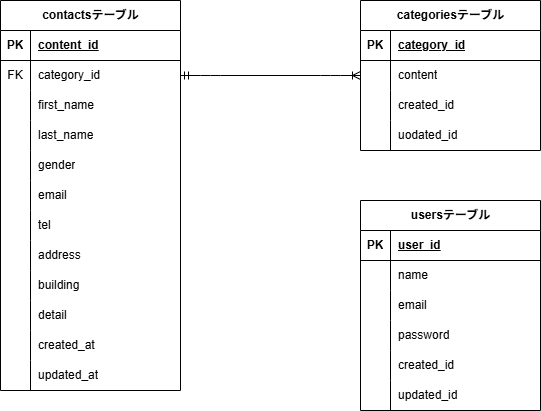

The diagram above was exported from draw.io. Its source (the exported page's mxGraphModel, read from the mxfile embedded in the PNG):
<mxGraphModel dx="740" dy="563" grid="1" gridSize="10" guides="1" tooltips="1" connect="1" arrows="1" fold="1" page="1" pageScale="1" pageWidth="827" pageHeight="1169" math="0" shadow="0">
  <root>
    <mxCell id="0" />
    <mxCell id="1" parent="0" />
    <mxCell id="2" value="categoriesテーブル" style="shape=table;startSize=30;container=1;collapsible=1;childLayout=tableLayout;fixedRows=1;rowLines=0;fontStyle=1;align=center;resizeLast=1;html=1;" parent="1" vertex="1">
      <mxGeometry x="480" y="80" width="180" height="150" as="geometry" />
    </mxCell>
    <mxCell id="3" value="" style="shape=tableRow;horizontal=0;startSize=0;swimlaneHead=0;swimlaneBody=0;fillColor=none;collapsible=0;dropTarget=0;points=[[0,0.5],[1,0.5]];portConstraint=eastwest;top=0;left=0;right=0;bottom=1;" parent="2" vertex="1">
      <mxGeometry y="30" width="180" height="30" as="geometry" />
    </mxCell>
    <mxCell id="4" value="PK" style="shape=partialRectangle;connectable=0;fillColor=none;top=0;left=0;bottom=0;right=0;fontStyle=1;overflow=hidden;whiteSpace=wrap;html=1;" parent="3" vertex="1">
      <mxGeometry width="30" height="30" as="geometry">
        <mxRectangle width="30" height="30" as="alternateBounds" />
      </mxGeometry>
    </mxCell>
    <mxCell id="5" value="category_id" style="shape=partialRectangle;connectable=0;fillColor=none;top=0;left=0;bottom=0;right=0;align=left;spacingLeft=6;fontStyle=5;overflow=hidden;whiteSpace=wrap;html=1;" parent="3" vertex="1">
      <mxGeometry x="30" width="150" height="30" as="geometry">
        <mxRectangle width="150" height="30" as="alternateBounds" />
      </mxGeometry>
    </mxCell>
    <mxCell id="6" value="" style="shape=tableRow;horizontal=0;startSize=0;swimlaneHead=0;swimlaneBody=0;fillColor=none;collapsible=0;dropTarget=0;points=[[0,0.5],[1,0.5]];portConstraint=eastwest;top=0;left=0;right=0;bottom=0;" parent="2" vertex="1">
      <mxGeometry y="60" width="180" height="30" as="geometry" />
    </mxCell>
    <mxCell id="7" value="" style="shape=partialRectangle;connectable=0;fillColor=none;top=0;left=0;bottom=0;right=0;editable=1;overflow=hidden;whiteSpace=wrap;html=1;" parent="6" vertex="1">
      <mxGeometry width="30" height="30" as="geometry">
        <mxRectangle width="30" height="30" as="alternateBounds" />
      </mxGeometry>
    </mxCell>
    <mxCell id="8" value="content" style="shape=partialRectangle;connectable=0;fillColor=none;top=0;left=0;bottom=0;right=0;align=left;spacingLeft=6;overflow=hidden;whiteSpace=wrap;html=1;" parent="6" vertex="1">
      <mxGeometry x="30" width="150" height="30" as="geometry">
        <mxRectangle width="150" height="30" as="alternateBounds" />
      </mxGeometry>
    </mxCell>
    <mxCell id="9" value="" style="shape=tableRow;horizontal=0;startSize=0;swimlaneHead=0;swimlaneBody=0;fillColor=none;collapsible=0;dropTarget=0;points=[[0,0.5],[1,0.5]];portConstraint=eastwest;top=0;left=0;right=0;bottom=0;" parent="2" vertex="1">
      <mxGeometry y="90" width="180" height="30" as="geometry" />
    </mxCell>
    <mxCell id="10" value="" style="shape=partialRectangle;connectable=0;fillColor=none;top=0;left=0;bottom=0;right=0;editable=1;overflow=hidden;whiteSpace=wrap;html=1;" parent="9" vertex="1">
      <mxGeometry width="30" height="30" as="geometry">
        <mxRectangle width="30" height="30" as="alternateBounds" />
      </mxGeometry>
    </mxCell>
    <mxCell id="11" value="created_id" style="shape=partialRectangle;connectable=0;fillColor=none;top=0;left=0;bottom=0;right=0;align=left;spacingLeft=6;overflow=hidden;whiteSpace=wrap;html=1;" parent="9" vertex="1">
      <mxGeometry x="30" width="150" height="30" as="geometry">
        <mxRectangle width="150" height="30" as="alternateBounds" />
      </mxGeometry>
    </mxCell>
    <mxCell id="12" value="" style="shape=tableRow;horizontal=0;startSize=0;swimlaneHead=0;swimlaneBody=0;fillColor=none;collapsible=0;dropTarget=0;points=[[0,0.5],[1,0.5]];portConstraint=eastwest;top=0;left=0;right=0;bottom=0;" parent="2" vertex="1">
      <mxGeometry y="120" width="180" height="30" as="geometry" />
    </mxCell>
    <mxCell id="13" value="" style="shape=partialRectangle;connectable=0;fillColor=none;top=0;left=0;bottom=0;right=0;editable=1;overflow=hidden;whiteSpace=wrap;html=1;" parent="12" vertex="1">
      <mxGeometry width="30" height="30" as="geometry">
        <mxRectangle width="30" height="30" as="alternateBounds" />
      </mxGeometry>
    </mxCell>
    <mxCell id="14" value="uodated_id" style="shape=partialRectangle;connectable=0;fillColor=none;top=0;left=0;bottom=0;right=0;align=left;spacingLeft=6;overflow=hidden;whiteSpace=wrap;html=1;" parent="12" vertex="1">
      <mxGeometry x="30" width="150" height="30" as="geometry">
        <mxRectangle width="150" height="30" as="alternateBounds" />
      </mxGeometry>
    </mxCell>
    <mxCell id="15" value="usersテーブル" style="shape=table;startSize=30;container=1;collapsible=1;childLayout=tableLayout;fixedRows=1;rowLines=0;fontStyle=1;align=center;resizeLast=1;html=1;" parent="1" vertex="1">
      <mxGeometry x="480" y="280" width="180" height="210" as="geometry" />
    </mxCell>
    <mxCell id="16" value="" style="shape=tableRow;horizontal=0;startSize=0;swimlaneHead=0;swimlaneBody=0;fillColor=none;collapsible=0;dropTarget=0;points=[[0,0.5],[1,0.5]];portConstraint=eastwest;top=0;left=0;right=0;bottom=1;" parent="15" vertex="1">
      <mxGeometry y="30" width="180" height="30" as="geometry" />
    </mxCell>
    <mxCell id="17" value="PK" style="shape=partialRectangle;connectable=0;fillColor=none;top=0;left=0;bottom=0;right=0;fontStyle=1;overflow=hidden;whiteSpace=wrap;html=1;" parent="16" vertex="1">
      <mxGeometry width="30" height="30" as="geometry">
        <mxRectangle width="30" height="30" as="alternateBounds" />
      </mxGeometry>
    </mxCell>
    <mxCell id="18" value="user_id" style="shape=partialRectangle;connectable=0;fillColor=none;top=0;left=0;bottom=0;right=0;align=left;spacingLeft=6;fontStyle=5;overflow=hidden;whiteSpace=wrap;html=1;" parent="16" vertex="1">
      <mxGeometry x="30" width="150" height="30" as="geometry">
        <mxRectangle width="150" height="30" as="alternateBounds" />
      </mxGeometry>
    </mxCell>
    <mxCell id="19" value="" style="shape=tableRow;horizontal=0;startSize=0;swimlaneHead=0;swimlaneBody=0;fillColor=none;collapsible=0;dropTarget=0;points=[[0,0.5],[1,0.5]];portConstraint=eastwest;top=0;left=0;right=0;bottom=0;" parent="15" vertex="1">
      <mxGeometry y="60" width="180" height="30" as="geometry" />
    </mxCell>
    <mxCell id="20" value="" style="shape=partialRectangle;connectable=0;fillColor=none;top=0;left=0;bottom=0;right=0;editable=1;overflow=hidden;whiteSpace=wrap;html=1;" parent="19" vertex="1">
      <mxGeometry width="30" height="30" as="geometry">
        <mxRectangle width="30" height="30" as="alternateBounds" />
      </mxGeometry>
    </mxCell>
    <mxCell id="21" value="name" style="shape=partialRectangle;connectable=0;fillColor=none;top=0;left=0;bottom=0;right=0;align=left;spacingLeft=6;overflow=hidden;whiteSpace=wrap;html=1;" parent="19" vertex="1">
      <mxGeometry x="30" width="150" height="30" as="geometry">
        <mxRectangle width="150" height="30" as="alternateBounds" />
      </mxGeometry>
    </mxCell>
    <mxCell id="22" value="" style="shape=tableRow;horizontal=0;startSize=0;swimlaneHead=0;swimlaneBody=0;fillColor=none;collapsible=0;dropTarget=0;points=[[0,0.5],[1,0.5]];portConstraint=eastwest;top=0;left=0;right=0;bottom=0;" parent="15" vertex="1">
      <mxGeometry y="90" width="180" height="30" as="geometry" />
    </mxCell>
    <mxCell id="23" value="" style="shape=partialRectangle;connectable=0;fillColor=none;top=0;left=0;bottom=0;right=0;editable=1;overflow=hidden;whiteSpace=wrap;html=1;" parent="22" vertex="1">
      <mxGeometry width="30" height="30" as="geometry">
        <mxRectangle width="30" height="30" as="alternateBounds" />
      </mxGeometry>
    </mxCell>
    <mxCell id="24" value="email" style="shape=partialRectangle;connectable=0;fillColor=none;top=0;left=0;bottom=0;right=0;align=left;spacingLeft=6;overflow=hidden;whiteSpace=wrap;html=1;" parent="22" vertex="1">
      <mxGeometry x="30" width="150" height="30" as="geometry">
        <mxRectangle width="150" height="30" as="alternateBounds" />
      </mxGeometry>
    </mxCell>
    <mxCell id="25" value="" style="shape=tableRow;horizontal=0;startSize=0;swimlaneHead=0;swimlaneBody=0;fillColor=none;collapsible=0;dropTarget=0;points=[[0,0.5],[1,0.5]];portConstraint=eastwest;top=0;left=0;right=0;bottom=0;" parent="15" vertex="1">
      <mxGeometry y="120" width="180" height="30" as="geometry" />
    </mxCell>
    <mxCell id="26" value="" style="shape=partialRectangle;connectable=0;fillColor=none;top=0;left=0;bottom=0;right=0;editable=1;overflow=hidden;whiteSpace=wrap;html=1;" parent="25" vertex="1">
      <mxGeometry width="30" height="30" as="geometry">
        <mxRectangle width="30" height="30" as="alternateBounds" />
      </mxGeometry>
    </mxCell>
    <mxCell id="27" value="password" style="shape=partialRectangle;connectable=0;fillColor=none;top=0;left=0;bottom=0;right=0;align=left;spacingLeft=6;overflow=hidden;whiteSpace=wrap;html=1;" parent="25" vertex="1">
      <mxGeometry x="30" width="150" height="30" as="geometry">
        <mxRectangle width="150" height="30" as="alternateBounds" />
      </mxGeometry>
    </mxCell>
    <mxCell id="57" value="" style="shape=tableRow;horizontal=0;startSize=0;swimlaneHead=0;swimlaneBody=0;fillColor=none;collapsible=0;dropTarget=0;points=[[0,0.5],[1,0.5]];portConstraint=eastwest;top=0;left=0;right=0;bottom=0;" parent="15" vertex="1">
      <mxGeometry y="150" width="180" height="30" as="geometry" />
    </mxCell>
    <mxCell id="58" value="" style="shape=partialRectangle;connectable=0;fillColor=none;top=0;left=0;bottom=0;right=0;editable=1;overflow=hidden;whiteSpace=wrap;html=1;" parent="57" vertex="1">
      <mxGeometry width="30" height="30" as="geometry">
        <mxRectangle width="30" height="30" as="alternateBounds" />
      </mxGeometry>
    </mxCell>
    <mxCell id="59" value="created_id" style="shape=partialRectangle;connectable=0;fillColor=none;top=0;left=0;bottom=0;right=0;align=left;spacingLeft=6;overflow=hidden;whiteSpace=wrap;html=1;" parent="57" vertex="1">
      <mxGeometry x="30" width="150" height="30" as="geometry">
        <mxRectangle width="150" height="30" as="alternateBounds" />
      </mxGeometry>
    </mxCell>
    <mxCell id="60" value="" style="shape=tableRow;horizontal=0;startSize=0;swimlaneHead=0;swimlaneBody=0;fillColor=none;collapsible=0;dropTarget=0;points=[[0,0.5],[1,0.5]];portConstraint=eastwest;top=0;left=0;right=0;bottom=0;" parent="15" vertex="1">
      <mxGeometry y="180" width="180" height="30" as="geometry" />
    </mxCell>
    <mxCell id="61" value="" style="shape=partialRectangle;connectable=0;fillColor=none;top=0;left=0;bottom=0;right=0;editable=1;overflow=hidden;whiteSpace=wrap;html=1;" parent="60" vertex="1">
      <mxGeometry width="30" height="30" as="geometry">
        <mxRectangle width="30" height="30" as="alternateBounds" />
      </mxGeometry>
    </mxCell>
    <mxCell id="62" value="updated_id" style="shape=partialRectangle;connectable=0;fillColor=none;top=0;left=0;bottom=0;right=0;align=left;spacingLeft=6;overflow=hidden;whiteSpace=wrap;html=1;" parent="60" vertex="1">
      <mxGeometry x="30" width="150" height="30" as="geometry">
        <mxRectangle width="150" height="30" as="alternateBounds" />
      </mxGeometry>
    </mxCell>
    <mxCell id="41" value="contactsテーブル" style="shape=table;startSize=30;container=1;collapsible=1;childLayout=tableLayout;fixedRows=1;rowLines=0;fontStyle=1;align=center;resizeLast=1;html=1;" parent="1" vertex="1">
      <mxGeometry x="120" y="80" width="180" height="390" as="geometry">
        <mxRectangle x="120" y="80" width="130" height="30" as="alternateBounds" />
      </mxGeometry>
    </mxCell>
    <mxCell id="42" value="" style="shape=tableRow;horizontal=0;startSize=0;swimlaneHead=0;swimlaneBody=0;fillColor=none;collapsible=0;dropTarget=0;points=[[0,0.5],[1,0.5]];portConstraint=eastwest;top=0;left=0;right=0;bottom=1;" parent="41" vertex="1">
      <mxGeometry y="30" width="180" height="30" as="geometry" />
    </mxCell>
    <mxCell id="43" value="PK" style="shape=partialRectangle;connectable=0;fillColor=none;top=0;left=0;bottom=0;right=0;fontStyle=1;overflow=hidden;whiteSpace=wrap;html=1;" parent="42" vertex="1">
      <mxGeometry width="30" height="30" as="geometry">
        <mxRectangle width="30" height="30" as="alternateBounds" />
      </mxGeometry>
    </mxCell>
    <mxCell id="44" value="content_id" style="shape=partialRectangle;connectable=0;fillColor=none;top=0;left=0;bottom=0;right=0;align=left;spacingLeft=6;fontStyle=5;overflow=hidden;whiteSpace=wrap;html=1;" parent="42" vertex="1">
      <mxGeometry x="30" width="150" height="30" as="geometry">
        <mxRectangle width="150" height="30" as="alternateBounds" />
      </mxGeometry>
    </mxCell>
    <mxCell id="45" value="" style="shape=tableRow;horizontal=0;startSize=0;swimlaneHead=0;swimlaneBody=0;fillColor=none;collapsible=0;dropTarget=0;points=[[0,0.5],[1,0.5]];portConstraint=eastwest;top=0;left=0;right=0;bottom=0;" parent="41" vertex="1">
      <mxGeometry y="60" width="180" height="30" as="geometry" />
    </mxCell>
    <mxCell id="46" value="FK" style="shape=partialRectangle;connectable=0;fillColor=none;top=0;left=0;bottom=0;right=0;editable=1;overflow=hidden;whiteSpace=wrap;html=1;" parent="45" vertex="1">
      <mxGeometry width="30" height="30" as="geometry">
        <mxRectangle width="30" height="30" as="alternateBounds" />
      </mxGeometry>
    </mxCell>
    <mxCell id="47" value="category_id" style="shape=partialRectangle;connectable=0;fillColor=none;top=0;left=0;bottom=0;right=0;align=left;spacingLeft=6;overflow=hidden;whiteSpace=wrap;html=1;" parent="45" vertex="1">
      <mxGeometry x="30" width="150" height="30" as="geometry">
        <mxRectangle width="150" height="30" as="alternateBounds" />
      </mxGeometry>
    </mxCell>
    <mxCell id="48" value="" style="shape=tableRow;horizontal=0;startSize=0;swimlaneHead=0;swimlaneBody=0;fillColor=none;collapsible=0;dropTarget=0;points=[[0,0.5],[1,0.5]];portConstraint=eastwest;top=0;left=0;right=0;bottom=0;" parent="41" vertex="1">
      <mxGeometry y="90" width="180" height="30" as="geometry" />
    </mxCell>
    <mxCell id="49" value="" style="shape=partialRectangle;connectable=0;fillColor=none;top=0;left=0;bottom=0;right=0;editable=1;overflow=hidden;whiteSpace=wrap;html=1;" parent="48" vertex="1">
      <mxGeometry width="30" height="30" as="geometry">
        <mxRectangle width="30" height="30" as="alternateBounds" />
      </mxGeometry>
    </mxCell>
    <mxCell id="50" value="first_name" style="shape=partialRectangle;connectable=0;fillColor=none;top=0;left=0;bottom=0;right=0;align=left;spacingLeft=6;overflow=hidden;whiteSpace=wrap;html=1;" parent="48" vertex="1">
      <mxGeometry x="30" width="150" height="30" as="geometry">
        <mxRectangle width="150" height="30" as="alternateBounds" />
      </mxGeometry>
    </mxCell>
    <mxCell id="51" value="" style="shape=tableRow;horizontal=0;startSize=0;swimlaneHead=0;swimlaneBody=0;fillColor=none;collapsible=0;dropTarget=0;points=[[0,0.5],[1,0.5]];portConstraint=eastwest;top=0;left=0;right=0;bottom=0;" parent="41" vertex="1">
      <mxGeometry y="120" width="180" height="30" as="geometry" />
    </mxCell>
    <mxCell id="52" value="" style="shape=partialRectangle;connectable=0;fillColor=none;top=0;left=0;bottom=0;right=0;editable=1;overflow=hidden;whiteSpace=wrap;html=1;" parent="51" vertex="1">
      <mxGeometry width="30" height="30" as="geometry">
        <mxRectangle width="30" height="30" as="alternateBounds" />
      </mxGeometry>
    </mxCell>
    <mxCell id="53" value="last_name" style="shape=partialRectangle;connectable=0;fillColor=none;top=0;left=0;bottom=0;right=0;align=left;spacingLeft=6;overflow=hidden;whiteSpace=wrap;html=1;" parent="51" vertex="1">
      <mxGeometry x="30" width="150" height="30" as="geometry">
        <mxRectangle width="150" height="30" as="alternateBounds" />
      </mxGeometry>
    </mxCell>
    <mxCell id="63" value="" style="shape=tableRow;horizontal=0;startSize=0;swimlaneHead=0;swimlaneBody=0;fillColor=none;collapsible=0;dropTarget=0;points=[[0,0.5],[1,0.5]];portConstraint=eastwest;top=0;left=0;right=0;bottom=0;" parent="41" vertex="1">
      <mxGeometry y="150" width="180" height="30" as="geometry" />
    </mxCell>
    <mxCell id="64" value="" style="shape=partialRectangle;connectable=0;fillColor=none;top=0;left=0;bottom=0;right=0;editable=1;overflow=hidden;whiteSpace=wrap;html=1;" parent="63" vertex="1">
      <mxGeometry width="30" height="30" as="geometry">
        <mxRectangle width="30" height="30" as="alternateBounds" />
      </mxGeometry>
    </mxCell>
    <mxCell id="65" value="gender" style="shape=partialRectangle;connectable=0;fillColor=none;top=0;left=0;bottom=0;right=0;align=left;spacingLeft=6;overflow=hidden;whiteSpace=wrap;html=1;" parent="63" vertex="1">
      <mxGeometry x="30" width="150" height="30" as="geometry">
        <mxRectangle width="150" height="30" as="alternateBounds" />
      </mxGeometry>
    </mxCell>
    <mxCell id="66" value="" style="shape=tableRow;horizontal=0;startSize=0;swimlaneHead=0;swimlaneBody=0;fillColor=none;collapsible=0;dropTarget=0;points=[[0,0.5],[1,0.5]];portConstraint=eastwest;top=0;left=0;right=0;bottom=0;" parent="41" vertex="1">
      <mxGeometry y="180" width="180" height="30" as="geometry" />
    </mxCell>
    <mxCell id="67" value="" style="shape=partialRectangle;connectable=0;fillColor=none;top=0;left=0;bottom=0;right=0;editable=1;overflow=hidden;whiteSpace=wrap;html=1;" parent="66" vertex="1">
      <mxGeometry width="30" height="30" as="geometry">
        <mxRectangle width="30" height="30" as="alternateBounds" />
      </mxGeometry>
    </mxCell>
    <mxCell id="68" value="email" style="shape=partialRectangle;connectable=0;fillColor=none;top=0;left=0;bottom=0;right=0;align=left;spacingLeft=6;overflow=hidden;whiteSpace=wrap;html=1;" parent="66" vertex="1">
      <mxGeometry x="30" width="150" height="30" as="geometry">
        <mxRectangle width="150" height="30" as="alternateBounds" />
      </mxGeometry>
    </mxCell>
    <mxCell id="69" value="" style="shape=tableRow;horizontal=0;startSize=0;swimlaneHead=0;swimlaneBody=0;fillColor=none;collapsible=0;dropTarget=0;points=[[0,0.5],[1,0.5]];portConstraint=eastwest;top=0;left=0;right=0;bottom=0;" parent="41" vertex="1">
      <mxGeometry y="210" width="180" height="30" as="geometry" />
    </mxCell>
    <mxCell id="70" value="" style="shape=partialRectangle;connectable=0;fillColor=none;top=0;left=0;bottom=0;right=0;editable=1;overflow=hidden;whiteSpace=wrap;html=1;" parent="69" vertex="1">
      <mxGeometry width="30" height="30" as="geometry">
        <mxRectangle width="30" height="30" as="alternateBounds" />
      </mxGeometry>
    </mxCell>
    <mxCell id="71" value="tel" style="shape=partialRectangle;connectable=0;fillColor=none;top=0;left=0;bottom=0;right=0;align=left;spacingLeft=6;overflow=hidden;whiteSpace=wrap;html=1;" parent="69" vertex="1">
      <mxGeometry x="30" width="150" height="30" as="geometry">
        <mxRectangle width="150" height="30" as="alternateBounds" />
      </mxGeometry>
    </mxCell>
    <mxCell id="72" value="" style="shape=tableRow;horizontal=0;startSize=0;swimlaneHead=0;swimlaneBody=0;fillColor=none;collapsible=0;dropTarget=0;points=[[0,0.5],[1,0.5]];portConstraint=eastwest;top=0;left=0;right=0;bottom=0;" parent="41" vertex="1">
      <mxGeometry y="240" width="180" height="30" as="geometry" />
    </mxCell>
    <mxCell id="73" value="" style="shape=partialRectangle;connectable=0;fillColor=none;top=0;left=0;bottom=0;right=0;editable=1;overflow=hidden;whiteSpace=wrap;html=1;" parent="72" vertex="1">
      <mxGeometry width="30" height="30" as="geometry">
        <mxRectangle width="30" height="30" as="alternateBounds" />
      </mxGeometry>
    </mxCell>
    <mxCell id="74" value="address" style="shape=partialRectangle;connectable=0;fillColor=none;top=0;left=0;bottom=0;right=0;align=left;spacingLeft=6;overflow=hidden;whiteSpace=wrap;html=1;" parent="72" vertex="1">
      <mxGeometry x="30" width="150" height="30" as="geometry">
        <mxRectangle width="150" height="30" as="alternateBounds" />
      </mxGeometry>
    </mxCell>
    <mxCell id="75" value="" style="shape=tableRow;horizontal=0;startSize=0;swimlaneHead=0;swimlaneBody=0;fillColor=none;collapsible=0;dropTarget=0;points=[[0,0.5],[1,0.5]];portConstraint=eastwest;top=0;left=0;right=0;bottom=0;" parent="41" vertex="1">
      <mxGeometry y="270" width="180" height="30" as="geometry" />
    </mxCell>
    <mxCell id="76" value="" style="shape=partialRectangle;connectable=0;fillColor=none;top=0;left=0;bottom=0;right=0;editable=1;overflow=hidden;whiteSpace=wrap;html=1;" parent="75" vertex="1">
      <mxGeometry width="30" height="30" as="geometry">
        <mxRectangle width="30" height="30" as="alternateBounds" />
      </mxGeometry>
    </mxCell>
    <mxCell id="77" value="building" style="shape=partialRectangle;connectable=0;fillColor=none;top=0;left=0;bottom=0;right=0;align=left;spacingLeft=6;overflow=hidden;whiteSpace=wrap;html=1;" parent="75" vertex="1">
      <mxGeometry x="30" width="150" height="30" as="geometry">
        <mxRectangle width="150" height="30" as="alternateBounds" />
      </mxGeometry>
    </mxCell>
    <mxCell id="78" value="" style="shape=tableRow;horizontal=0;startSize=0;swimlaneHead=0;swimlaneBody=0;fillColor=none;collapsible=0;dropTarget=0;points=[[0,0.5],[1,0.5]];portConstraint=eastwest;top=0;left=0;right=0;bottom=0;" parent="41" vertex="1">
      <mxGeometry y="300" width="180" height="30" as="geometry" />
    </mxCell>
    <mxCell id="79" value="" style="shape=partialRectangle;connectable=0;fillColor=none;top=0;left=0;bottom=0;right=0;editable=1;overflow=hidden;whiteSpace=wrap;html=1;" parent="78" vertex="1">
      <mxGeometry width="30" height="30" as="geometry">
        <mxRectangle width="30" height="30" as="alternateBounds" />
      </mxGeometry>
    </mxCell>
    <mxCell id="80" value="detail" style="shape=partialRectangle;connectable=0;fillColor=none;top=0;left=0;bottom=0;right=0;align=left;spacingLeft=6;overflow=hidden;whiteSpace=wrap;html=1;" parent="78" vertex="1">
      <mxGeometry x="30" width="150" height="30" as="geometry">
        <mxRectangle width="150" height="30" as="alternateBounds" />
      </mxGeometry>
    </mxCell>
    <mxCell id="81" value="" style="shape=tableRow;horizontal=0;startSize=0;swimlaneHead=0;swimlaneBody=0;fillColor=none;collapsible=0;dropTarget=0;points=[[0,0.5],[1,0.5]];portConstraint=eastwest;top=0;left=0;right=0;bottom=0;" parent="41" vertex="1">
      <mxGeometry y="330" width="180" height="30" as="geometry" />
    </mxCell>
    <mxCell id="82" value="" style="shape=partialRectangle;connectable=0;fillColor=none;top=0;left=0;bottom=0;right=0;editable=1;overflow=hidden;whiteSpace=wrap;html=1;" parent="81" vertex="1">
      <mxGeometry width="30" height="30" as="geometry">
        <mxRectangle width="30" height="30" as="alternateBounds" />
      </mxGeometry>
    </mxCell>
    <mxCell id="83" value="created_at" style="shape=partialRectangle;connectable=0;fillColor=none;top=0;left=0;bottom=0;right=0;align=left;spacingLeft=6;overflow=hidden;whiteSpace=wrap;html=1;" parent="81" vertex="1">
      <mxGeometry x="30" width="150" height="30" as="geometry">
        <mxRectangle width="150" height="30" as="alternateBounds" />
      </mxGeometry>
    </mxCell>
    <mxCell id="87" value="" style="shape=tableRow;horizontal=0;startSize=0;swimlaneHead=0;swimlaneBody=0;fillColor=none;collapsible=0;dropTarget=0;points=[[0,0.5],[1,0.5]];portConstraint=eastwest;top=0;left=0;right=0;bottom=0;" parent="41" vertex="1">
      <mxGeometry y="360" width="180" height="30" as="geometry" />
    </mxCell>
    <mxCell id="88" value="" style="shape=partialRectangle;connectable=0;fillColor=none;top=0;left=0;bottom=0;right=0;editable=1;overflow=hidden;whiteSpace=wrap;html=1;" parent="87" vertex="1">
      <mxGeometry width="30" height="30" as="geometry">
        <mxRectangle width="30" height="30" as="alternateBounds" />
      </mxGeometry>
    </mxCell>
    <mxCell id="89" value="updated_at" style="shape=partialRectangle;connectable=0;fillColor=none;top=0;left=0;bottom=0;right=0;align=left;spacingLeft=6;overflow=hidden;whiteSpace=wrap;html=1;" parent="87" vertex="1">
      <mxGeometry x="30" width="150" height="30" as="geometry">
        <mxRectangle width="150" height="30" as="alternateBounds" />
      </mxGeometry>
    </mxCell>
    <mxCell id="100" value="" style="edgeStyle=entityRelationEdgeStyle;fontSize=12;html=1;endArrow=ERoneToMany;startArrow=ERmandOne;exitX=1;exitY=0.5;exitDx=0;exitDy=0;entryX=0;entryY=0.5;entryDx=0;entryDy=0;" parent="1" source="45" target="6" edge="1">
      <mxGeometry width="100" height="100" relative="1" as="geometry">
        <mxPoint x="400" y="290" as="sourcePoint" />
        <mxPoint x="500" y="190" as="targetPoint" />
      </mxGeometry>
    </mxCell>
  </root>
</mxGraphModel>